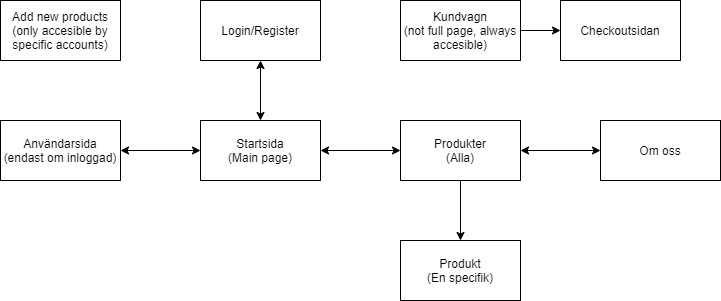

The diagram above was exported from draw.io. Its source (the exported page's mxGraphModel, read from the mxfile embedded in the PNG):
<mxGraphModel dx="1422" dy="762" grid="1" gridSize="10" guides="1" tooltips="1" connect="1" arrows="1" fold="1" page="1" pageScale="1" pageWidth="827" pageHeight="1169" math="0" shadow="0">
  <root>
    <mxCell id="0" />
    <mxCell id="1" parent="0" />
    <mxCell id="MoD96siBIliH76L4X0fk-1" value="Startsida&lt;br&gt;(Main page)" style="rounded=0;whiteSpace=wrap;html=1;" parent="1" vertex="1">
      <mxGeometry x="240" y="160" width="120" height="60" as="geometry" />
    </mxCell>
    <mxCell id="MoD96siBIliH76L4X0fk-2" value="Login/Register" style="rounded=0;whiteSpace=wrap;html=1;" parent="1" vertex="1">
      <mxGeometry x="240" y="40" width="120" height="60" as="geometry" />
    </mxCell>
    <mxCell id="MoD96siBIliH76L4X0fk-7" value="Produkter&lt;br&gt;(Alla)" style="rounded=0;whiteSpace=wrap;html=1;" parent="1" vertex="1">
      <mxGeometry x="440" y="160" width="120" height="60" as="geometry" />
    </mxCell>
    <mxCell id="MoD96siBIliH76L4X0fk-8" value="Produkt&lt;br&gt;(En specifik)" style="rounded=0;whiteSpace=wrap;html=1;" parent="1" vertex="1">
      <mxGeometry x="440" y="280" width="120" height="60" as="geometry" />
    </mxCell>
    <mxCell id="rzqSoGxgR5uVahNKIibC-2" style="edgeStyle=orthogonalEdgeStyle;rounded=0;orthogonalLoop=1;jettySize=auto;html=1;entryX=0;entryY=0.5;entryDx=0;entryDy=0;" parent="1" source="MoD96siBIliH76L4X0fk-9" target="rzqSoGxgR5uVahNKIibC-1" edge="1">
      <mxGeometry relative="1" as="geometry" />
    </mxCell>
    <mxCell id="MoD96siBIliH76L4X0fk-9" value="Kundvagn&lt;br&gt;(not full page, always accesible)" style="rounded=0;whiteSpace=wrap;html=1;" parent="1" vertex="1">
      <mxGeometry x="440" y="40" width="120" height="60" as="geometry" />
    </mxCell>
    <mxCell id="MoD96siBIliH76L4X0fk-10" value="Användarsida&lt;br&gt;(endast om inloggad)" style="rounded=0;whiteSpace=wrap;html=1;" parent="1" vertex="1">
      <mxGeometry x="40" y="160" width="120" height="60" as="geometry" />
    </mxCell>
    <mxCell id="MoD96siBIliH76L4X0fk-11" value="Om oss" style="rounded=0;whiteSpace=wrap;html=1;" parent="1" vertex="1">
      <mxGeometry x="640" y="160" width="120" height="60" as="geometry" />
    </mxCell>
    <mxCell id="MoD96siBIliH76L4X0fk-12" value="" style="endArrow=classic;startArrow=classic;html=1;exitX=1;exitY=0.5;exitDx=0;exitDy=0;entryX=0;entryY=0.5;entryDx=0;entryDy=0;" parent="1" source="MoD96siBIliH76L4X0fk-10" target="MoD96siBIliH76L4X0fk-1" edge="1">
      <mxGeometry width="50" height="50" relative="1" as="geometry">
        <mxPoint x="180" y="320" as="sourcePoint" />
        <mxPoint x="230" y="270" as="targetPoint" />
      </mxGeometry>
    </mxCell>
    <mxCell id="MoD96siBIliH76L4X0fk-13" value="" style="endArrow=classic;startArrow=classic;html=1;exitX=1;exitY=0.5;exitDx=0;exitDy=0;entryX=0;entryY=0.5;entryDx=0;entryDy=0;" parent="1" source="MoD96siBIliH76L4X0fk-1" target="MoD96siBIliH76L4X0fk-7" edge="1">
      <mxGeometry width="50" height="50" relative="1" as="geometry">
        <mxPoint x="300" y="340" as="sourcePoint" />
        <mxPoint x="350" y="290" as="targetPoint" />
        <Array as="points" />
      </mxGeometry>
    </mxCell>
    <mxCell id="MoD96siBIliH76L4X0fk-14" value="" style="endArrow=classic;startArrow=classic;html=1;exitX=1;exitY=0.5;exitDx=0;exitDy=0;entryX=0;entryY=0.5;entryDx=0;entryDy=0;" parent="1" source="MoD96siBIliH76L4X0fk-7" target="MoD96siBIliH76L4X0fk-11" edge="1">
      <mxGeometry width="50" height="50" relative="1" as="geometry">
        <mxPoint x="210" y="350" as="sourcePoint" />
        <mxPoint x="260" y="300" as="targetPoint" />
      </mxGeometry>
    </mxCell>
    <mxCell id="MoD96siBIliH76L4X0fk-15" value="" style="endArrow=classic;startArrow=classic;html=1;exitX=0.5;exitY=0;exitDx=0;exitDy=0;entryX=0.5;entryY=1;entryDx=0;entryDy=0;" parent="1" source="MoD96siBIliH76L4X0fk-1" target="MoD96siBIliH76L4X0fk-2" edge="1">
      <mxGeometry width="50" height="50" relative="1" as="geometry">
        <mxPoint x="290" y="330" as="sourcePoint" />
        <mxPoint x="340" y="280" as="targetPoint" />
      </mxGeometry>
    </mxCell>
    <mxCell id="MoD96siBIliH76L4X0fk-16" value="" style="endArrow=classic;html=1;exitX=0.5;exitY=1;exitDx=0;exitDy=0;entryX=0.5;entryY=0;entryDx=0;entryDy=0;" parent="1" source="MoD96siBIliH76L4X0fk-7" target="MoD96siBIliH76L4X0fk-8" edge="1">
      <mxGeometry width="50" height="50" relative="1" as="geometry">
        <mxPoint x="320" y="340" as="sourcePoint" />
        <mxPoint x="370" y="290" as="targetPoint" />
      </mxGeometry>
    </mxCell>
    <mxCell id="rzqSoGxgR5uVahNKIibC-1" value="Checkoutsidan" style="rounded=0;whiteSpace=wrap;html=1;" parent="1" vertex="1">
      <mxGeometry x="600" y="40" width="120" height="60" as="geometry" />
    </mxCell>
    <mxCell id="NEk0IvU6aFlUiBhpRPzd-1" value="Add new products&lt;br&gt;(only accesible by specific accounts)" style="rounded=0;whiteSpace=wrap;html=1;" vertex="1" parent="1">
      <mxGeometry x="40" y="40" width="120" height="60" as="geometry" />
    </mxCell>
  </root>
</mxGraphModel>